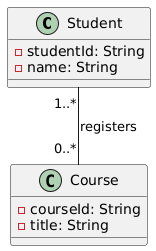

The diagram above was rendered by PlantUML. Its source (embedded in the PNG):
@startuml
class Student {
  - studentId: String
  - name: String
}

class Course {
  - courseId: String
  - title: String
}

Student "1..*" -- "0..*" Course : registers
@enduml